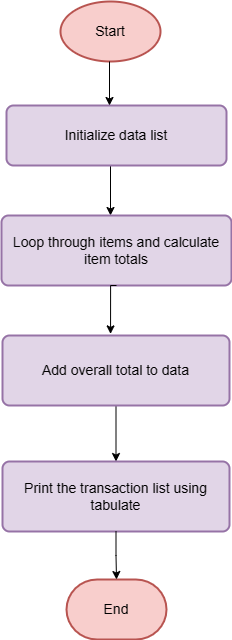

The diagram above was exported from draw.io. Its source (the exported page's mxGraphModel, read from the mxfile embedded in the PNG):
<mxGraphModel dx="872" dy="447" grid="1" gridSize="10" guides="1" tooltips="1" connect="1" arrows="1" fold="1" page="1" pageScale="1" pageWidth="827" pageHeight="1169" math="0" shadow="0">
  <root>
    <mxCell id="WIyWlLk6GJQsqaUBKTNV-0" />
    <mxCell id="WIyWlLk6GJQsqaUBKTNV-1" parent="WIyWlLk6GJQsqaUBKTNV-0" />
    <mxCell id="brk_y4k9Nn7mFFSLeY3N-0" value="&lt;font style=&quot;font-size: 14px;&quot;&gt;Start&lt;/font&gt;" style="strokeWidth=2;html=1;shape=mxgraph.flowchart.start_1;whiteSpace=wrap;fillColor=#f8cecc;strokeColor=#b85450;" parent="WIyWlLk6GJQsqaUBKTNV-1" vertex="1">
      <mxGeometry x="267" y="66" width="100" height="60" as="geometry" />
    </mxCell>
    <mxCell id="brk_y4k9Nn7mFFSLeY3N-9" style="edgeStyle=orthogonalEdgeStyle;rounded=0;orthogonalLoop=1;jettySize=auto;html=1;exitX=0.5;exitY=1;exitDx=0;exitDy=0;entryX=0.5;entryY=0;entryDx=0;entryDy=0;" parent="WIyWlLk6GJQsqaUBKTNV-1" edge="1">
      <mxGeometry relative="1" as="geometry">
        <mxPoint x="317" y="230" as="sourcePoint" />
        <mxPoint x="317" y="280" as="targetPoint" />
      </mxGeometry>
    </mxCell>
    <mxCell id="brk_y4k9Nn7mFFSLeY3N-1" value="&lt;font style=&quot;font-size: 14px;&quot;&gt;Initialize data list&lt;/font&gt;" style="rounded=1;whiteSpace=wrap;html=1;absoluteArcSize=1;arcSize=14;strokeWidth=2;fillColor=#e1d5e7;strokeColor=#9673a6;" parent="WIyWlLk6GJQsqaUBKTNV-1" vertex="1">
      <mxGeometry x="213" y="170" width="220" height="60" as="geometry" />
    </mxCell>
    <mxCell id="brk_y4k9Nn7mFFSLeY3N-2" value="&lt;div&gt;&lt;font style=&quot;font-size: 14px;&quot;&gt;Loop through items&amp;nbsp;&lt;span style=&quot;background-color: initial;&quot;&gt;and calculate item totals&lt;/span&gt;&lt;/font&gt;&lt;/div&gt;" style="rounded=1;whiteSpace=wrap;html=1;absoluteArcSize=1;arcSize=14;strokeWidth=2;fillColor=#e1d5e7;strokeColor=#9673a6;" parent="WIyWlLk6GJQsqaUBKTNV-1" vertex="1">
      <mxGeometry x="208" y="280" width="230" height="70" as="geometry" />
    </mxCell>
    <mxCell id="brk_y4k9Nn7mFFSLeY3N-11" style="edgeStyle=orthogonalEdgeStyle;rounded=0;orthogonalLoop=1;jettySize=auto;html=1;exitX=0.5;exitY=1;exitDx=0;exitDy=0;entryX=0.5;entryY=0;entryDx=0;entryDy=0;" parent="WIyWlLk6GJQsqaUBKTNV-1" source="brk_y4k9Nn7mFFSLeY3N-3" target="brk_y4k9Nn7mFFSLeY3N-4" edge="1">
      <mxGeometry relative="1" as="geometry" />
    </mxCell>
    <mxCell id="brk_y4k9Nn7mFFSLeY3N-3" value="&lt;font style=&quot;font-size: 14px;&quot;&gt;Add overall total to data&lt;/font&gt;" style="rounded=1;whiteSpace=wrap;html=1;absoluteArcSize=1;arcSize=14;strokeWidth=2;fillColor=#e1d5e7;strokeColor=#9673a6;" parent="WIyWlLk6GJQsqaUBKTNV-1" vertex="1">
      <mxGeometry x="209" y="400" width="227" height="70" as="geometry" />
    </mxCell>
    <mxCell id="brk_y4k9Nn7mFFSLeY3N-4" value="&lt;div&gt;&lt;font style=&quot;font-size: 14px;&quot;&gt;Print the transaction&amp;nbsp;&lt;span style=&quot;background-color: initial;&quot;&gt;list using tabulate&lt;/span&gt;&lt;/font&gt;&lt;/div&gt;" style="rounded=1;whiteSpace=wrap;html=1;absoluteArcSize=1;arcSize=14;strokeWidth=2;fillColor=#e1d5e7;strokeColor=#9673a6;" parent="WIyWlLk6GJQsqaUBKTNV-1" vertex="1">
      <mxGeometry x="209" y="526" width="227" height="70" as="geometry" />
    </mxCell>
    <mxCell id="brk_y4k9Nn7mFFSLeY3N-5" value="&lt;font style=&quot;font-size: 14px;&quot;&gt;End&lt;/font&gt;" style="strokeWidth=2;html=1;shape=mxgraph.flowchart.terminator;whiteSpace=wrap;fillColor=#f8cecc;strokeColor=#b85450;" parent="WIyWlLk6GJQsqaUBKTNV-1" vertex="1">
      <mxGeometry x="273" y="644" width="100" height="60" as="geometry" />
    </mxCell>
    <mxCell id="brk_y4k9Nn7mFFSLeY3N-6" style="edgeStyle=orthogonalEdgeStyle;rounded=0;orthogonalLoop=1;jettySize=auto;html=1;exitX=0.5;exitY=1;exitDx=0;exitDy=0;exitPerimeter=0;" parent="WIyWlLk6GJQsqaUBKTNV-1" edge="1">
      <mxGeometry relative="1" as="geometry">
        <mxPoint x="316" y="126" as="sourcePoint" />
        <mxPoint x="316" y="170" as="targetPoint" />
      </mxGeometry>
    </mxCell>
    <mxCell id="brk_y4k9Nn7mFFSLeY3N-10" style="edgeStyle=orthogonalEdgeStyle;rounded=0;orthogonalLoop=1;jettySize=auto;html=1;exitX=0.5;exitY=1;exitDx=0;exitDy=0;entryX=0.476;entryY=-0.023;entryDx=0;entryDy=0;entryPerimeter=0;" parent="WIyWlLk6GJQsqaUBKTNV-1" source="brk_y4k9Nn7mFFSLeY3N-2" target="brk_y4k9Nn7mFFSLeY3N-3" edge="1">
      <mxGeometry relative="1" as="geometry">
        <Array as="points">
          <mxPoint x="317" y="350" />
        </Array>
      </mxGeometry>
    </mxCell>
    <mxCell id="brk_y4k9Nn7mFFSLeY3N-12" style="edgeStyle=orthogonalEdgeStyle;rounded=0;orthogonalLoop=1;jettySize=auto;html=1;exitX=0.5;exitY=1;exitDx=0;exitDy=0;entryX=0.5;entryY=0;entryDx=0;entryDy=0;entryPerimeter=0;" parent="WIyWlLk6GJQsqaUBKTNV-1" source="brk_y4k9Nn7mFFSLeY3N-4" target="brk_y4k9Nn7mFFSLeY3N-5" edge="1">
      <mxGeometry relative="1" as="geometry" />
    </mxCell>
  </root>
</mxGraphModel>